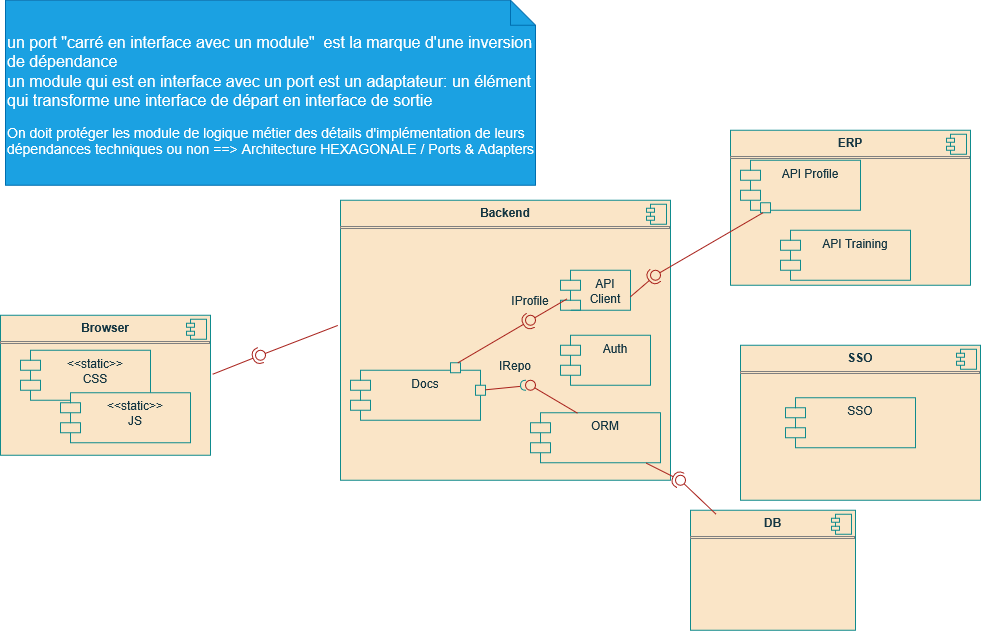

The diagram above was exported from draw.io. Its source (the exported page's mxGraphModel, read from the mxfile embedded in the PNG):
<mxGraphModel dx="2390" dy="2023" grid="1" gridSize="10" guides="1" tooltips="1" connect="1" arrows="1" fold="1" page="1" pageScale="1" pageWidth="827" pageHeight="1169" math="0" shadow="0">
  <root>
    <mxCell id="0" />
    <mxCell id="1" parent="0" />
    <mxCell id="drzQuR97J5blKJSc4rvd-17" parent="1" style="align=left;overflow=fill;html=1;dropTarget=0;whiteSpace=wrap;labelBackgroundColor=none;fillColor=#FAE5C7;strokeColor=#0F8B8D;fontColor=#143642;" value="&lt;p style=&quot;margin:0px;margin-top:6px;text-align:center;&quot;&gt;&lt;b&gt;Browser&lt;/b&gt;&lt;/p&gt;&lt;hr size=&quot;1&quot; style=&quot;border-style:solid;&quot;&gt;" vertex="1">
      <mxGeometry height="140" width="210" x="-260" y="235" as="geometry" />
    </mxCell>
    <mxCell id="drzQuR97J5blKJSc4rvd-18" parent="drzQuR97J5blKJSc4rvd-17" style="shape=component;jettyWidth=8;jettyHeight=4;labelBackgroundColor=none;fillColor=#FAE5C7;strokeColor=#0F8B8D;fontColor=#143642;" value="" vertex="1">
      <mxGeometry height="20" relative="1" width="20" x="1" as="geometry">
        <mxPoint x="-24" y="4" as="offset" />
      </mxGeometry>
    </mxCell>
    <mxCell id="drzQuR97J5blKJSc4rvd-7" parent="1" style="align=left;overflow=fill;html=1;dropTarget=0;whiteSpace=wrap;labelBackgroundColor=none;fillColor=#FAE5C7;strokeColor=#0F8B8D;fontColor=#143642;" value="&lt;p style=&quot;margin:0px;margin-top:6px;text-align:center;&quot;&gt;&lt;b&gt;ERP&lt;/b&gt;&lt;/p&gt;&lt;hr size=&quot;1&quot; style=&quot;border-style:solid;&quot;&gt;" vertex="1">
      <mxGeometry height="155" width="240" x="470" y="50" as="geometry" />
    </mxCell>
    <mxCell id="drzQuR97J5blKJSc4rvd-8" parent="drzQuR97J5blKJSc4rvd-7" style="shape=component;jettyWidth=8;jettyHeight=4;labelBackgroundColor=none;fillColor=#FAE5C7;strokeColor=#0F8B8D;fontColor=#143642;" value="" vertex="1">
      <mxGeometry height="20" relative="1" width="20" x="1" as="geometry">
        <mxPoint x="-24" y="4" as="offset" />
      </mxGeometry>
    </mxCell>
    <mxCell id="drzQuR97J5blKJSc4rvd-3" parent="1" style="align=left;overflow=fill;html=1;dropTarget=0;whiteSpace=wrap;labelBackgroundColor=none;fillColor=#FAE5C7;strokeColor=#0F8B8D;fontColor=#143642;" value="&lt;p style=&quot;margin:0px;margin-top:6px;text-align:center;&quot;&gt;&lt;b&gt;Backend&lt;/b&gt;&lt;/p&gt;&lt;hr size=&quot;1&quot; style=&quot;border-style:solid;&quot;&gt;" vertex="1">
      <mxGeometry height="280" width="330" x="80" y="120" as="geometry" />
    </mxCell>
    <mxCell id="drzQuR97J5blKJSc4rvd-4" parent="drzQuR97J5blKJSc4rvd-3" style="shape=component;jettyWidth=8;jettyHeight=4;labelBackgroundColor=none;fillColor=#FAE5C7;strokeColor=#0F8B8D;fontColor=#143642;" value="" vertex="1">
      <mxGeometry height="20" relative="1" width="20" x="1" as="geometry">
        <mxPoint x="-24" y="4" as="offset" />
      </mxGeometry>
    </mxCell>
    <mxCell id="drzQuR97J5blKJSc4rvd-5" parent="1" style="shape=module;align=left;spacingLeft=20;align=center;verticalAlign=top;whiteSpace=wrap;html=1;labelBackgroundColor=none;fillColor=#FAE5C7;strokeColor=#0F8B8D;fontColor=#143642;" value="API Profile" vertex="1">
      <mxGeometry height="50" width="120" x="480" y="80" as="geometry" />
    </mxCell>
    <mxCell id="drzQuR97J5blKJSc4rvd-6" parent="1" style="shape=module;align=left;spacingLeft=20;align=center;verticalAlign=top;whiteSpace=wrap;html=1;labelBackgroundColor=none;fillColor=#FAE5C7;strokeColor=#0F8B8D;fontColor=#143642;" value="&lt;div&gt;Docs&lt;/div&gt;" vertex="1">
      <mxGeometry height="50" width="130" x="90" y="290" as="geometry" />
    </mxCell>
    <mxCell id="drzQuR97J5blKJSc4rvd-9" parent="1" style="shape=module;align=left;spacingLeft=20;align=center;verticalAlign=top;whiteSpace=wrap;html=1;labelBackgroundColor=none;fillColor=#FAE5C7;strokeColor=#0F8B8D;fontColor=#143642;" value="&lt;div&gt;&amp;lt;&amp;lt;static&amp;gt;&amp;gt;&lt;/div&gt;&lt;div&gt;CSS&lt;/div&gt;" vertex="1">
      <mxGeometry height="50" width="130" x="-240" y="270" as="geometry" />
    </mxCell>
    <mxCell id="drzQuR97J5blKJSc4rvd-10" parent="1" style="shape=module;align=left;spacingLeft=20;align=center;verticalAlign=top;whiteSpace=wrap;html=1;labelBackgroundColor=none;fillColor=#FAE5C7;strokeColor=#0F8B8D;fontColor=#143642;" value="API Training" vertex="1">
      <mxGeometry height="50" width="130" x="520" y="150" as="geometry" />
    </mxCell>
    <mxCell id="drzQuR97J5blKJSc4rvd-11" parent="1" style="align=left;overflow=fill;html=1;dropTarget=0;whiteSpace=wrap;labelBackgroundColor=none;fillColor=#FAE5C7;strokeColor=#0F8B8D;fontColor=#143642;" value="&lt;p style=&quot;margin:0px;margin-top:6px;text-align:center;&quot;&gt;&lt;b&gt;SSO&lt;/b&gt;&lt;/p&gt;&lt;hr size=&quot;1&quot; style=&quot;border-style:solid;&quot;&gt;" vertex="1">
      <mxGeometry height="155" width="240" x="480" y="265" as="geometry" />
    </mxCell>
    <mxCell id="drzQuR97J5blKJSc4rvd-12" parent="drzQuR97J5blKJSc4rvd-11" style="shape=component;jettyWidth=8;jettyHeight=4;labelBackgroundColor=none;fillColor=#FAE5C7;strokeColor=#0F8B8D;fontColor=#143642;" value="" vertex="1">
      <mxGeometry height="20" relative="1" width="20" x="1" as="geometry">
        <mxPoint x="-24" y="4" as="offset" />
      </mxGeometry>
    </mxCell>
    <mxCell id="drzQuR97J5blKJSc4rvd-13" parent="1" style="shape=module;align=left;spacingLeft=20;align=center;verticalAlign=top;whiteSpace=wrap;html=1;labelBackgroundColor=none;fillColor=#FAE5C7;strokeColor=#0F8B8D;fontColor=#143642;" value="SSO" vertex="1">
      <mxGeometry height="50" width="130" x="525" y="317.5" as="geometry" />
    </mxCell>
    <mxCell id="drzQuR97J5blKJSc4rvd-14" parent="1" style="align=left;overflow=fill;html=1;dropTarget=0;whiteSpace=wrap;labelBackgroundColor=none;fillColor=#FAE5C7;strokeColor=#0F8B8D;fontColor=#143642;" value="&lt;p style=&quot;margin:0px;margin-top:6px;text-align:center;&quot;&gt;&lt;b&gt;DB&lt;/b&gt;&lt;/p&gt;&lt;hr size=&quot;1&quot; style=&quot;border-style:solid;&quot;&gt;" vertex="1">
      <mxGeometry height="120" width="165" x="430" y="430" as="geometry" />
    </mxCell>
    <mxCell id="drzQuR97J5blKJSc4rvd-15" parent="drzQuR97J5blKJSc4rvd-14" style="shape=component;jettyWidth=8;jettyHeight=4;labelBackgroundColor=none;fillColor=#FAE5C7;strokeColor=#0F8B8D;fontColor=#143642;" value="" vertex="1">
      <mxGeometry height="20" relative="1" width="20" x="1" as="geometry">
        <mxPoint x="-24" y="4" as="offset" />
      </mxGeometry>
    </mxCell>
    <mxCell id="drzQuR97J5blKJSc4rvd-19" parent="1" style="shape=module;align=left;spacingLeft=20;align=center;verticalAlign=top;whiteSpace=wrap;html=1;labelBackgroundColor=none;fillColor=#FAE5C7;strokeColor=#0F8B8D;fontColor=#143642;" value="Auth" vertex="1">
      <mxGeometry height="50" width="90" x="300" y="255" as="geometry" />
    </mxCell>
    <mxCell id="drzQuR97J5blKJSc4rvd-20" parent="1" style="shape=module;align=left;spacingLeft=20;align=center;verticalAlign=top;whiteSpace=wrap;html=1;labelBackgroundColor=none;fillColor=#FAE5C7;strokeColor=#0F8B8D;fontColor=#143642;" value="&lt;div&gt;&amp;lt;&amp;lt;static&amp;gt;&amp;gt;&lt;/div&gt;&lt;div&gt;JS&lt;/div&gt;" vertex="1">
      <mxGeometry height="50" width="130" x="-200" y="312.5" as="geometry" />
    </mxCell>
    <mxCell id="drzQuR97J5blKJSc4rvd-21" parent="1" style="shape=module;align=left;spacingLeft=20;align=center;verticalAlign=top;whiteSpace=wrap;html=1;labelBackgroundColor=none;fillColor=#FAE5C7;strokeColor=#0F8B8D;fontColor=#143642;" value="ORM" vertex="1">
      <mxGeometry height="50" width="130" x="270" y="332.5" as="geometry" />
    </mxCell>
    <mxCell id="drzQuR97J5blKJSc4rvd-23" parent="1" style="ellipse;whiteSpace=wrap;html=1;align=center;aspect=fixed;fillColor=none;strokeColor=none;resizable=0;perimeter=centerPerimeter;rotatable=0;allowArrows=0;points=[];outlineConnect=1;labelBackgroundColor=none;fontColor=#143642;" value="" vertex="1">
      <mxGeometry height="10" width="10" x="260" y="300" as="geometry" />
    </mxCell>
    <mxCell id="drzQuR97J5blKJSc4rvd-25" edge="1" parent="1" source="drzQuR97J5blKJSc4rvd-21" style="rounded=0;orthogonalLoop=1;jettySize=auto;html=1;endArrow=oval;endFill=0;sketch=0;sourcePerimeterSpacing=0;targetPerimeterSpacing=0;endSize=10;exitX=0.362;exitY=0.007;exitDx=0;exitDy=0;exitPerimeter=0;labelBackgroundColor=none;strokeColor=#A8201A;fontColor=default;" target="drzQuR97J5blKJSc4rvd-26" value="">
      <mxGeometry relative="1" as="geometry">
        <mxPoint x="250" y="305" as="sourcePoint" />
      </mxGeometry>
    </mxCell>
    <mxCell id="drzQuR97J5blKJSc4rvd-26" parent="1" style="ellipse;whiteSpace=wrap;html=1;align=center;aspect=fixed;fillColor=none;strokeColor=none;resizable=0;perimeter=centerPerimeter;rotatable=0;allowArrows=0;points=[];outlineConnect=1;labelBackgroundColor=none;fontColor=#143642;" value="" vertex="1">
      <mxGeometry height="10" width="10" x="265" y="300" as="geometry" />
    </mxCell>
    <mxCell id="drzQuR97J5blKJSc4rvd-27" parent="1" style="html=1;rounded=0;labelBackgroundColor=none;fillColor=#FAE5C7;strokeColor=#0F8B8D;fontColor=#143642;" value="" vertex="1">
      <mxGeometry height="10" width="10" x="215" y="305" as="geometry" />
    </mxCell>
    <mxCell id="drzQuR97J5blKJSc4rvd-28" edge="1" parent="1" source="drzQuR97J5blKJSc4rvd-29" style="endArrow=none;html=1;rounded=0;align=center;verticalAlign=top;endFill=0;labelBackgroundColor=none;endSize=2;entryX=-0.102;entryY=0.461;entryDx=0;entryDy=0;entryPerimeter=0;strokeColor=#A8201A;fontColor=default;" target="drzQuR97J5blKJSc4rvd-23" value="">
      <mxGeometry relative="1" as="geometry" />
    </mxCell>
    <mxCell id="drzQuR97J5blKJSc4rvd-30" edge="1" parent="1" source="drzQuR97J5blKJSc4rvd-27" style="endArrow=none;html=1;rounded=0;align=center;verticalAlign=top;endFill=0;labelBackgroundColor=none;endSize=2;entryX=1.034;entryY=0.608;entryDx=0;entryDy=0;entryPerimeter=0;strokeColor=#A8201A;fontColor=default;" target="drzQuR97J5blKJSc4rvd-29" value="">
      <mxGeometry relative="1" as="geometry">
        <mxPoint x="225" y="309" as="sourcePoint" />
        <mxPoint x="265" y="305" as="targetPoint" />
      </mxGeometry>
    </mxCell>
    <mxCell id="drzQuR97J5blKJSc4rvd-29" parent="1" style="shape=requiredInterface;html=1;fontSize=11;align=center;fillColor=none;points=[];aspect=fixed;resizable=0;verticalAlign=bottom;labelPosition=center;verticalLabelPosition=top;flipH=1;labelBackgroundColor=none;strokeColor=#0F8B8D;fontColor=#143642;" value="" vertex="1">
      <mxGeometry height="10" width="5" x="260" y="300" as="geometry" />
    </mxCell>
    <mxCell id="drzQuR97J5blKJSc4rvd-31" parent="1" style="text;html=1;whiteSpace=wrap;strokeColor=none;fillColor=none;align=center;verticalAlign=middle;rounded=0;labelBackgroundColor=none;fontColor=#143642;" value="IRepo" vertex="1">
      <mxGeometry height="30" width="60" x="225" y="270" as="geometry" />
    </mxCell>
    <mxCell id="drzQuR97J5blKJSc4rvd-32" parent="1" style="html=1;rounded=0;labelBackgroundColor=none;fillColor=#FAE5C7;strokeColor=#0F8B8D;fontColor=#143642;" value="" vertex="1">
      <mxGeometry height="10" width="10" x="190" y="282.5" as="geometry" />
    </mxCell>
    <mxCell id="drzQuR97J5blKJSc4rvd-33" parent="1" style="html=1;rounded=0;labelBackgroundColor=none;fillColor=#FAE5C7;strokeColor=#0F8B8D;fontColor=#143642;" value="" vertex="1">
      <mxGeometry height="10" width="10" x="500" y="122.5" as="geometry" />
    </mxCell>
    <mxCell id="drzQuR97J5blKJSc4rvd-34" edge="1" parent="1" source="drzQuR97J5blKJSc4rvd-32" style="rounded=0;orthogonalLoop=1;jettySize=auto;html=1;endArrow=halfCircle;endFill=0;endSize=6;strokeWidth=1;sketch=0;exitX=0.75;exitY=0;exitDx=0;exitDy=0;labelBackgroundColor=none;strokeColor=#A8201A;fontColor=default;" value="">
      <mxGeometry relative="1" as="geometry">
        <mxPoint x="130" y="312.5" as="sourcePoint" />
        <mxPoint x="270" y="240" as="targetPoint" />
      </mxGeometry>
    </mxCell>
    <mxCell id="drzQuR97J5blKJSc4rvd-35" edge="1" parent="1" source="drzQuR97J5blKJSc4rvd-33" style="rounded=0;orthogonalLoop=1;jettySize=auto;html=1;endArrow=oval;endFill=0;sketch=0;sourcePerimeterSpacing=0;targetPerimeterSpacing=0;endSize=10;exitX=0.25;exitY=1;exitDx=0;exitDy=0;labelBackgroundColor=none;strokeColor=#A8201A;fontColor=default;" target="drzQuR97J5blKJSc4rvd-36" value="">
      <mxGeometry relative="1" as="geometry">
        <mxPoint x="370" y="225" as="sourcePoint" />
      </mxGeometry>
    </mxCell>
    <mxCell id="drzQuR97J5blKJSc4rvd-36" parent="1" style="ellipse;whiteSpace=wrap;html=1;align=center;aspect=fixed;fillColor=none;strokeColor=none;resizable=0;perimeter=centerPerimeter;rotatable=0;allowArrows=0;points=[];outlineConnect=1;labelBackgroundColor=none;fontColor=#143642;" value="" vertex="1">
      <mxGeometry height="10" width="10" x="390" y="190" as="geometry" />
    </mxCell>
    <mxCell id="drzQuR97J5blKJSc4rvd-37" parent="1" style="shape=module;align=left;spacingLeft=20;align=center;verticalAlign=top;whiteSpace=wrap;html=1;labelBackgroundColor=none;fillColor=#FAE5C7;strokeColor=#0F8B8D;fontColor=#143642;" value="API Client" vertex="1">
      <mxGeometry height="40" width="70" x="300" y="190" as="geometry" />
    </mxCell>
    <mxCell id="drzQuR97J5blKJSc4rvd-38" edge="1" parent="1" source="drzQuR97J5blKJSc4rvd-37" style="rounded=0;orthogonalLoop=1;jettySize=auto;html=1;endArrow=oval;endFill=0;sketch=0;sourcePerimeterSpacing=0;targetPerimeterSpacing=0;endSize=10;exitX=0.091;exitY=0.719;exitDx=0;exitDy=0;exitPerimeter=0;labelBackgroundColor=none;strokeColor=#A8201A;fontColor=default;" value="">
      <mxGeometry relative="1" as="geometry">
        <mxPoint x="337" y="338" as="sourcePoint" />
        <mxPoint x="270" y="240" as="targetPoint" />
      </mxGeometry>
    </mxCell>
    <mxCell id="drzQuR97J5blKJSc4rvd-39" edge="1" parent="1" style="rounded=0;orthogonalLoop=1;jettySize=auto;html=1;endArrow=halfCircle;endFill=0;endSize=6;strokeWidth=1;sketch=0;exitX=0.75;exitY=0;exitDx=0;exitDy=0;entryX=0.495;entryY=0.781;entryDx=0;entryDy=0;entryPerimeter=0;labelBackgroundColor=none;strokeColor=#A8201A;fontColor=default;" target="drzQuR97J5blKJSc4rvd-36" value="">
      <mxGeometry relative="1" as="geometry">
        <mxPoint x="370" y="216.5" as="sourcePoint" />
        <mxPoint x="442" y="173.5" as="targetPoint" />
      </mxGeometry>
    </mxCell>
    <mxCell id="drzQuR97J5blKJSc4rvd-40" parent="1" style="text;html=1;whiteSpace=wrap;strokeColor=none;fillColor=none;align=center;verticalAlign=middle;rounded=0;labelBackgroundColor=none;fontColor=#143642;" value="IProfile" vertex="1">
      <mxGeometry height="30" width="60" x="240" y="205" as="geometry" />
    </mxCell>
    <mxCell id="drzQuR97J5blKJSc4rvd-41" edge="1" parent="1" source="drzQuR97J5blKJSc4rvd-21" style="rounded=0;orthogonalLoop=1;jettySize=auto;html=1;endArrow=halfCircle;endFill=0;endSize=6;strokeWidth=1;sketch=0;exitX=0.891;exitY=1.007;exitDx=0;exitDy=0;exitPerimeter=0;labelBackgroundColor=none;strokeColor=#A8201A;fontColor=default;" value="">
      <mxGeometry relative="1" as="geometry">
        <mxPoint x="440" y="400" as="sourcePoint" />
        <mxPoint x="420" y="400" as="targetPoint" />
      </mxGeometry>
    </mxCell>
    <mxCell id="drzQuR97J5blKJSc4rvd-42" edge="1" parent="1" source="drzQuR97J5blKJSc4rvd-14" style="rounded=0;orthogonalLoop=1;jettySize=auto;html=1;endArrow=oval;endFill=0;sketch=0;sourcePerimeterSpacing=0;targetPerimeterSpacing=0;endSize=10;exitX=0.155;exitY=0.032;exitDx=0;exitDy=0;exitPerimeter=0;labelBackgroundColor=none;strokeColor=#A8201A;fontColor=default;" value="">
      <mxGeometry relative="1" as="geometry">
        <mxPoint x="490" y="460" as="sourcePoint" />
        <mxPoint x="420" y="400" as="targetPoint" />
      </mxGeometry>
    </mxCell>
    <mxCell id="drzQuR97J5blKJSc4rvd-43" parent="1" style="ellipse;whiteSpace=wrap;html=1;align=center;aspect=fixed;fillColor=none;strokeColor=none;resizable=0;perimeter=centerPerimeter;rotatable=0;allowArrows=0;points=[];outlineConnect=1;labelBackgroundColor=none;fontColor=#143642;" value="" vertex="1">
      <mxGeometry height="10" width="10" x="430" y="382.5" as="geometry" />
    </mxCell>
    <mxCell id="drzQuR97J5blKJSc4rvd-44" edge="1" parent="1" source="drzQuR97J5blKJSc4rvd-17" style="rounded=0;orthogonalLoop=1;jettySize=auto;html=1;endArrow=halfCircle;endFill=0;endSize=6;strokeWidth=1;sketch=0;exitX=1.011;exitY=0.421;exitDx=0;exitDy=0;exitPerimeter=0;labelBackgroundColor=none;strokeColor=#A8201A;fontColor=default;" target="drzQuR97J5blKJSc4rvd-46" value="">
      <mxGeometry relative="1" as="geometry">
        <mxPoint x="20" y="275" as="sourcePoint" />
      </mxGeometry>
    </mxCell>
    <mxCell id="drzQuR97J5blKJSc4rvd-45" edge="1" parent="1" source="drzQuR97J5blKJSc4rvd-3" style="rounded=0;orthogonalLoop=1;jettySize=auto;html=1;endArrow=oval;endFill=0;sketch=0;sourcePerimeterSpacing=0;targetPerimeterSpacing=0;endSize=10;exitX=-0.008;exitY=0.447;exitDx=0;exitDy=0;exitPerimeter=0;labelBackgroundColor=none;strokeColor=#A8201A;fontColor=default;" target="drzQuR97J5blKJSc4rvd-46" value="">
      <mxGeometry relative="1" as="geometry">
        <mxPoint x="-20" y="275" as="sourcePoint" />
      </mxGeometry>
    </mxCell>
    <mxCell id="drzQuR97J5blKJSc4rvd-46" parent="1" style="ellipse;whiteSpace=wrap;html=1;align=center;aspect=fixed;fillColor=none;strokeColor=none;resizable=0;perimeter=centerPerimeter;rotatable=0;allowArrows=0;points=[];outlineConnect=1;labelBackgroundColor=none;fontColor=#143642;" value="" vertex="1">
      <mxGeometry height="10" width="10" x="-5" y="270" as="geometry" />
    </mxCell>
    <mxCell id="drzQuR97J5blKJSc4rvd-47" parent="1" style="shape=note2;boundedLbl=1;whiteSpace=wrap;html=1;size=25;verticalAlign=top;align=left;fillColor=#1ba1e2;fontColor=#ffffff;strokeColor=#006EAF;labelBackgroundColor=none;" value="&lt;div align=&quot;left&quot;&gt;&lt;font style=&quot;font-size: 16px;&quot;&gt;un port &quot;carré en interface avec un module&quot;&amp;nbsp; est la marque d'une inversion de dépendance&lt;/font&gt;&lt;/div&gt;&lt;div align=&quot;left&quot;&gt;&lt;font style=&quot;font-size: 16px;&quot;&gt;un module qui est en interface avec un port est un adaptateur: un élément qui transforme une interface de départ en interface de sortie&lt;/font&gt;&lt;/div&gt;&lt;div&gt;&lt;br&gt;&lt;/div&gt;&lt;div&gt;&lt;font style=&quot;font-size: 14px;&quot;&gt;On doit protéger les module de logique métier des détails d'implémentation de leurs dépendances techniques ou non ==&amp;gt; Architecture HEXAGONALE / Ports &amp;amp; Adapters&lt;/font&gt;&lt;/div&gt;" vertex="1">
      <mxGeometry height="185" width="530" x="-255" y="-80" as="geometry" />
    </mxCell>
  </root>
</mxGraphModel>